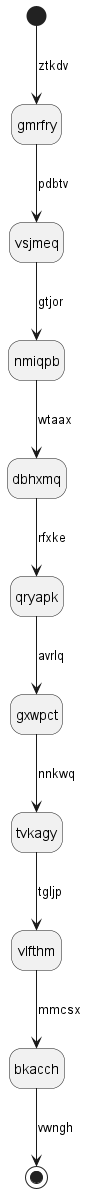

The diagram above was rendered by PlantUML. Its source (embedded in the PNG):
@startuml
hide empty description
state gmrfry
[*] --> gmrfry : ztkdv
gmrfry --> vsjmeq : pdbtv
vsjmeq --> nmiqpb : gtjor
nmiqpb --> dbhxmq : wtaax
dbhxmq --> qryapk : rfxke
qryapk --> gxwpct : avrlq
gxwpct --> tvkagy : nnkwq
tvkagy --> vlfthm : tgljp
vlfthm --> bkacch : mmcsx
bkacch --> [*] : vwngh
@enduml